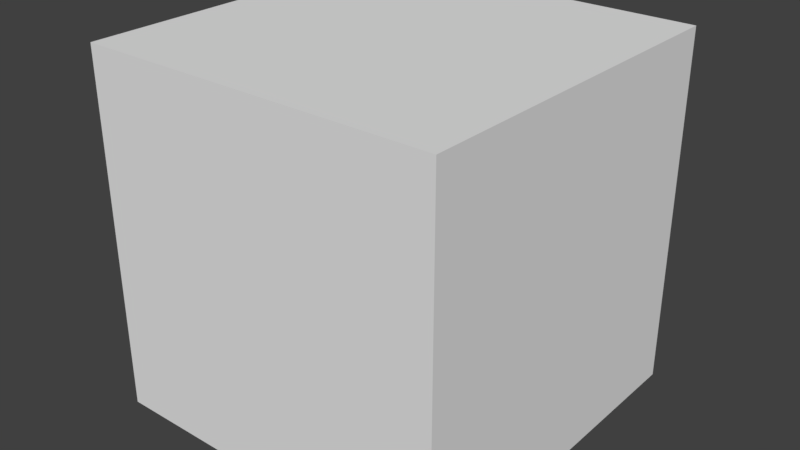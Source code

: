 # Source: minecraftBlock.blend  (saved by Blender 2.77.0; exported with 4.5.12 LTS)
import bpy
from mathutils import Matrix  # noqa: F401  (used for matrix-valued properties, if any)

bpy.ops.wm.read_factory_settings(use_empty=True)
scene = bpy.context.scene
scene.name = 'Scene'

# ---- collections
col_collection_1 = bpy.data.collections.new('Collection 1'); scene.collection.children.link(col_collection_1)

# ---- materials (node trees are filled in below, after node groups)
mat_material = bpy.data.materials.new('Material')
mat_material.alpha_threshold = 0.0
mat_material.use_transparent_shadow = False
mat_material.roughness = 0.5
mat_material.line_color = (0.0, 0.0, 0.0, 1.0)

# ---- material node trees

# ---- world
world_world = bpy.data.worlds.new('World'); scene.world = world_world
world_world.color = (0.05088, 0.05088, 0.05088)
world_world.use_sun_shadow = False
world_world.sun_shadow_jitter_overblur = 0.0
world_world.cycles.sampling_method = 'MANUAL'

# ---- meshes
me_cube = bpy.data.meshes.new('Cube')
me_cube.from_pydata([(1.0, 1.0, -1.0), (1.0, -1.0, -1.0), (-1.0, -1.0, -1.0), (-1.0, 1.0, -1.0), (1.0, 1.0, 1.0), (1.0, -1.0, 1.0), (-1.0, -1.0, 1.0), (-1.0, 1.0, 1.0)], [], [(0, 1, 2, 3), (4, 7, 6, 5), (0, 4, 5, 1), (1, 5, 6, 2), (2, 6, 7, 3), (4, 0, 3, 7)])
_uv = me_cube.uv_layers.new(name='UVMap')
_uv.uv.foreach_set('vector', [0.6671, 0.0006512, 1.0, 0.0006512, 1.0, 1.0, 0.6671, 1.0, 0.3333, 0.0004881, 0.3333, 0.9995, 4.967e-08, 0.9995, 0.0, 0.0004884, 0.667, 0.0003772, 0.667, 1.0, 0.3333, 1.0, 0.3333, 0.0003771, 0.6669, -0.001041, 0.6669, 1.001, 0.3336, 1.001, 0.3336, -0.001041, 0.667, -0.001722, 0.667, 0.9983, 0.3341, 0.9983, 0.3341, -0.001723, 0.3334, 1.0, 0.3334, 5.96e-08, 0.6666, 1.192e-07, 0.6666, 1.0])
me_cube.materials.append(mat_material)
me_cube.use_remesh_preserve_volume = False
me_cube.use_remesh_preserve_attributes = False
me_cube.use_mirror_vertex_groups = False
me_cube.update()

# ---- objects
ob_cube = bpy.data.objects.new('Cube', me_cube)

# ---- transforms, parenting, visibility, modifiers, constraints
ob_cube.location = (0.0, 0.0, 0.0)
ob_cube.lock_rotations_4d = False
ob_cube.empty_display_type = 'ARROWS'
ob_cube.lineart.crease_threshold = 0.0

# ---- collection membership
col_collection_1.objects.link(ob_cube)

# ---- scene / render settings (as saved in the file)
scene.frame_start = 1; scene.frame_end = 250; scene.frame_set(1)
scene.render.engine = 'BLENDER_EEVEE_NEXT'
scene.render.resolution_percentage = 50
scene.render.dither_intensity = 0.0
scene.cycles.use_denoising = False
scene.cycles.samples = 128
scene.cycles.sampling_pattern = 'TABULATED_SOBOL'
scene.cycles.light_sampling_threshold = 0.0
scene.cycles.use_adaptive_sampling = False
scene.cycles.use_light_tree = False
scene.cycles.blur_glossy = 0.0
scene.cycles.sample_clamp_indirect = 0.0
scene.view_settings.view_transform = 'Standard'
bpy.context.view_layer.update()

# ---- added for rendering (the .blend has no active camera and no usable light): camera, sun
cam_auto = bpy.data.cameras.new('AutoCamera')
cam_auto.lens = 50.0
cam_auto.sensor_width = 36.0
cam_auto.clip_end = 1000.0
ob_auto_camera = bpy.data.objects.new('AutoCamera', cam_auto)
scene.collection.objects.link(ob_auto_camera)
ob_auto_camera.location = (3.20507, -3.84609, 2.56406)
ob_auto_camera.rotation_euler = (1.09748, -7.21219e-08, 0.694738)
scene.camera = ob_auto_camera
light_auto_sun = bpy.data.lights.new('AutoSun', 'SUN')
light_auto_sun.energy = 3.0
light_auto_sun.angle = 0.0523599
ob_auto_sun = bpy.data.objects.new('AutoSun', light_auto_sun)
scene.collection.objects.link(ob_auto_sun)
ob_auto_sun.rotation_euler = (0.872665, 0.174533, 0.523599)
bpy.context.view_layer.update()
